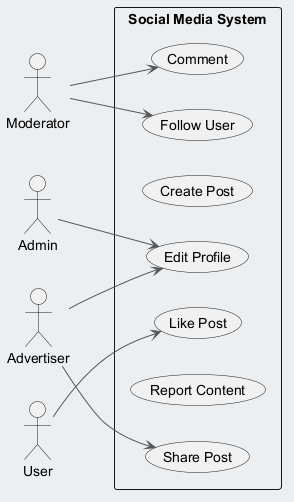

The diagram above was rendered by PlantUML. Its source (embedded in the PNG):
@startuml
skinparam backgroundColor #ECEFF1
skinparam classBackgroundColor #FFFFFF
skinparam classBorderColor #455A64
skinparam ArrowColor #555555
left to right direction
actor "Moderator" as M
actor "Admin" as A
actor "User" as U
actor "Advertiser" as A1
rectangle "Social Media System" {
  usecase "Like Post" as UC_LikePost
  usecase "Follow User" as UC_FollowUser
  usecase "Create Post" as UC_CreatePost
  usecase "Comment" as UC_Comment
  usecase "Share Post" as UC_SharePost
  usecase "Report Content" as UC_ReportContent
  usecase "Edit Profile" as UC_EditProfile
}
M --> UC_FollowUser
M --> UC_Comment
A --> UC_EditProfile
U --> UC_LikePost
A1 --> UC_EditProfile
A1 --> UC_SharePost
@enduml